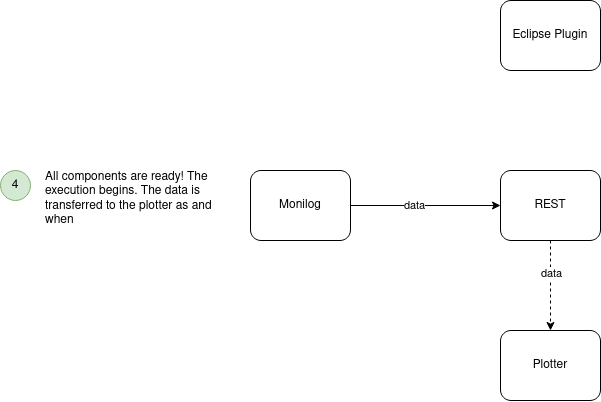

The diagram above was exported from draw.io. Its source (the exported page's mxGraphModel, read from the mxfile embedded in the PNG):
<mxGraphModel dx="931" dy="547" grid="1" gridSize="10" guides="1" tooltips="1" connect="1" arrows="1" fold="1" page="1" pageScale="1" pageWidth="850" pageHeight="1100" math="0" shadow="0">
  <root>
    <mxCell id="0" />
    <mxCell id="1" parent="0" />
    <mxCell id="N5wU-K4l5-OIa3VuRXnW-9" value="Monilog" style="rounded=1;whiteSpace=wrap;html=1;" vertex="1" parent="1">
      <mxGeometry x="320" y="230" width="100" height="70" as="geometry" />
    </mxCell>
    <mxCell id="N5wU-K4l5-OIa3VuRXnW-24" style="edgeStyle=orthogonalEdgeStyle;rounded=0;orthogonalLoop=1;jettySize=auto;html=1;entryX=0.5;entryY=0;entryDx=0;entryDy=0;dashed=1;" edge="1" parent="1" source="N5wU-K4l5-OIa3VuRXnW-11" target="N5wU-K4l5-OIa3VuRXnW-13">
      <mxGeometry relative="1" as="geometry" />
    </mxCell>
    <mxCell id="N5wU-K4l5-OIa3VuRXnW-28" value="data" style="edgeLabel;html=1;align=center;verticalAlign=middle;resizable=0;points=[];" vertex="1" connectable="0" parent="N5wU-K4l5-OIa3VuRXnW-24">
      <mxGeometry x="-0.282" y="1" relative="1" as="geometry">
        <mxPoint as="offset" />
      </mxGeometry>
    </mxCell>
    <mxCell id="N5wU-K4l5-OIa3VuRXnW-25" style="edgeStyle=orthogonalEdgeStyle;rounded=0;orthogonalLoop=1;jettySize=auto;html=1;exitX=1;exitY=0.5;exitDx=0;exitDy=0;" edge="1" parent="1" source="N5wU-K4l5-OIa3VuRXnW-9" target="N5wU-K4l5-OIa3VuRXnW-11">
      <mxGeometry relative="1" as="geometry" />
    </mxCell>
    <mxCell id="N5wU-K4l5-OIa3VuRXnW-27" value="data" style="edgeLabel;html=1;align=center;verticalAlign=middle;resizable=0;points=[];" vertex="1" connectable="0" parent="N5wU-K4l5-OIa3VuRXnW-25">
      <mxGeometry x="-0.1407" relative="1" as="geometry">
        <mxPoint as="offset" />
      </mxGeometry>
    </mxCell>
    <mxCell id="N5wU-K4l5-OIa3VuRXnW-11" value="REST" style="rounded=1;whiteSpace=wrap;html=1;" vertex="1" parent="1">
      <mxGeometry x="570" y="230" width="100" height="70" as="geometry" />
    </mxCell>
    <mxCell id="N5wU-K4l5-OIa3VuRXnW-12" value="Eclipse Plugin" style="rounded=1;whiteSpace=wrap;html=1;" vertex="1" parent="1">
      <mxGeometry x="570" y="60" width="100" height="70" as="geometry" />
    </mxCell>
    <mxCell id="N5wU-K4l5-OIa3VuRXnW-13" value="Plotter" style="rounded=1;whiteSpace=wrap;html=1;" vertex="1" parent="1">
      <mxGeometry x="570" y="390" width="100" height="70" as="geometry" />
    </mxCell>
    <mxCell id="N5wU-K4l5-OIa3VuRXnW-15" value="4" style="ellipse;whiteSpace=wrap;html=1;fillColor=#d5e8d4;strokeColor=#82b366;" vertex="1" parent="1">
      <mxGeometry x="70" y="230" width="30" height="30" as="geometry" />
    </mxCell>
    <mxCell id="N5wU-K4l5-OIa3VuRXnW-17" value="&lt;span class=&quot;VIiyi&quot; lang=&quot;en&quot;&gt;&lt;span class=&quot;JLqJ4b ChMk0b&quot;&gt;&lt;span&gt;All components are ready!&lt;/span&gt;&lt;/span&gt; &lt;span class=&quot;JLqJ4b ChMk0b&quot;&gt;&lt;span&gt;The execution begins.&lt;/span&gt;&lt;/span&gt; &lt;span class=&quot;JLqJ4b ChMk0b&quot;&gt;&lt;span&gt;The data is transferred to the plotter as and when&lt;/span&gt;&lt;/span&gt;&lt;/span&gt; " style="text;html=1;strokeColor=none;fillColor=none;spacing=5;spacingTop=-20;whiteSpace=wrap;overflow=hidden;rounded=0;" vertex="1" parent="1">
      <mxGeometry x="110" y="240" width="190" height="200" as="geometry" />
    </mxCell>
  </root>
</mxGraphModel>